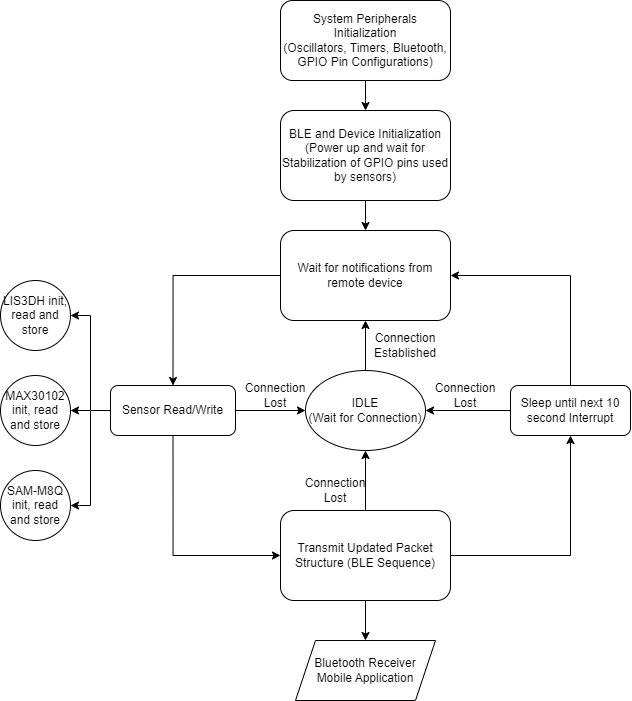

The diagram above was exported from draw.io. Its source (the exported page's mxGraphModel, read from the mxfile embedded in the PNG):
<mxGraphModel dx="1600" dy="760" grid="1" gridSize="10" guides="1" tooltips="1" connect="1" arrows="1" fold="1" page="1" pageScale="1" pageWidth="850" pageHeight="1100" math="0" shadow="0">
  <root>
    <mxCell id="0" />
    <mxCell id="1" parent="0" />
    <mxCell id="SYIOo9cTroEz9eGeAElJ-11" style="edgeStyle=orthogonalEdgeStyle;rounded=0;orthogonalLoop=1;jettySize=auto;html=1;exitX=0.5;exitY=1;exitDx=0;exitDy=0;entryX=0.5;entryY=0;entryDx=0;entryDy=0;" parent="1" source="SYIOo9cTroEz9eGeAElJ-1" target="SYIOo9cTroEz9eGeAElJ-2" edge="1">
      <mxGeometry relative="1" as="geometry" />
    </mxCell>
    <mxCell id="SYIOo9cTroEz9eGeAElJ-1" value="System Peripherals Initialization&lt;br&gt;(Oscillators, Timers, Bluetooth, GPIO Pin Configurations)" style="rounded=1;whiteSpace=wrap;html=1;" parent="1" vertex="1">
      <mxGeometry x="350" y="60" width="170" height="80" as="geometry" />
    </mxCell>
    <mxCell id="Cb3KQ-F11J7Fpq6X57Fu-3" style="edgeStyle=orthogonalEdgeStyle;rounded=0;orthogonalLoop=1;jettySize=auto;html=1;exitX=0.5;exitY=1;exitDx=0;exitDy=0;entryX=0.5;entryY=0;entryDx=0;entryDy=0;" edge="1" parent="1" source="SYIOo9cTroEz9eGeAElJ-2" target="Cb3KQ-F11J7Fpq6X57Fu-1">
      <mxGeometry relative="1" as="geometry" />
    </mxCell>
    <mxCell id="SYIOo9cTroEz9eGeAElJ-2" value="BLE and Device Initialization&lt;br&gt;(Power up and wait for Stabilization of GPIO pins used by sensors)" style="rounded=1;whiteSpace=wrap;html=1;" parent="1" vertex="1">
      <mxGeometry x="350" y="170" width="170" height="90" as="geometry" />
    </mxCell>
    <mxCell id="SYIOo9cTroEz9eGeAElJ-14" style="edgeStyle=orthogonalEdgeStyle;rounded=0;orthogonalLoop=1;jettySize=auto;html=1;exitX=0.5;exitY=1;exitDx=0;exitDy=0;entryX=0;entryY=0.5;entryDx=0;entryDy=0;" parent="1" source="SYIOo9cTroEz9eGeAElJ-3" target="SYIOo9cTroEz9eGeAElJ-8" edge="1">
      <mxGeometry relative="1" as="geometry" />
    </mxCell>
    <mxCell id="SYIOo9cTroEz9eGeAElJ-21" style="edgeStyle=orthogonalEdgeStyle;rounded=0;orthogonalLoop=1;jettySize=auto;html=1;exitX=0;exitY=0.5;exitDx=0;exitDy=0;entryX=1;entryY=0.5;entryDx=0;entryDy=0;" parent="1" source="SYIOo9cTroEz9eGeAElJ-3" target="SYIOo9cTroEz9eGeAElJ-4" edge="1">
      <mxGeometry relative="1" as="geometry" />
    </mxCell>
    <mxCell id="SYIOo9cTroEz9eGeAElJ-22" style="edgeStyle=orthogonalEdgeStyle;rounded=0;orthogonalLoop=1;jettySize=auto;html=1;exitX=0;exitY=0.5;exitDx=0;exitDy=0;entryX=1;entryY=0.5;entryDx=0;entryDy=0;" parent="1" source="SYIOo9cTroEz9eGeAElJ-3" target="SYIOo9cTroEz9eGeAElJ-5" edge="1">
      <mxGeometry relative="1" as="geometry" />
    </mxCell>
    <mxCell id="SYIOo9cTroEz9eGeAElJ-23" style="edgeStyle=orthogonalEdgeStyle;rounded=0;orthogonalLoop=1;jettySize=auto;html=1;exitX=0;exitY=0.5;exitDx=0;exitDy=0;entryX=1;entryY=0.5;entryDx=0;entryDy=0;" parent="1" source="SYIOo9cTroEz9eGeAElJ-3" target="SYIOo9cTroEz9eGeAElJ-6" edge="1">
      <mxGeometry relative="1" as="geometry" />
    </mxCell>
    <mxCell id="SYIOo9cTroEz9eGeAElJ-27" style="edgeStyle=orthogonalEdgeStyle;rounded=0;orthogonalLoop=1;jettySize=auto;html=1;exitX=1;exitY=0.5;exitDx=0;exitDy=0;entryX=0;entryY=0.5;entryDx=0;entryDy=0;" parent="1" source="SYIOo9cTroEz9eGeAElJ-3" target="SYIOo9cTroEz9eGeAElJ-25" edge="1">
      <mxGeometry relative="1" as="geometry" />
    </mxCell>
    <mxCell id="SYIOo9cTroEz9eGeAElJ-3" value="Sensor Read/Write" style="rounded=1;whiteSpace=wrap;html=1;" parent="1" vertex="1">
      <mxGeometry x="180" y="445" width="125" height="50" as="geometry" />
    </mxCell>
    <mxCell id="SYIOo9cTroEz9eGeAElJ-4" value="LIS3DH init, read and store" style="ellipse;whiteSpace=wrap;html=1;aspect=fixed;" parent="1" vertex="1">
      <mxGeometry x="70" y="340" width="70" height="70" as="geometry" />
    </mxCell>
    <mxCell id="SYIOo9cTroEz9eGeAElJ-5" value="MAX30102 init, read and store" style="ellipse;whiteSpace=wrap;html=1;aspect=fixed;" parent="1" vertex="1">
      <mxGeometry x="70" y="435" width="70" height="70" as="geometry" />
    </mxCell>
    <mxCell id="SYIOo9cTroEz9eGeAElJ-6" value="SAM-M8Q init, read and store" style="ellipse;whiteSpace=wrap;html=1;aspect=fixed;" parent="1" vertex="1">
      <mxGeometry x="70" y="530" width="70" height="70" as="geometry" />
    </mxCell>
    <mxCell id="SYIOo9cTroEz9eGeAElJ-15" style="edgeStyle=orthogonalEdgeStyle;rounded=0;orthogonalLoop=1;jettySize=auto;html=1;exitX=1;exitY=0.5;exitDx=0;exitDy=0;entryX=0.5;entryY=1;entryDx=0;entryDy=0;" parent="1" source="SYIOo9cTroEz9eGeAElJ-8" target="SYIOo9cTroEz9eGeAElJ-10" edge="1">
      <mxGeometry relative="1" as="geometry" />
    </mxCell>
    <mxCell id="SYIOo9cTroEz9eGeAElJ-16" style="edgeStyle=orthogonalEdgeStyle;rounded=0;orthogonalLoop=1;jettySize=auto;html=1;exitX=0.5;exitY=1;exitDx=0;exitDy=0;entryX=0.5;entryY=0;entryDx=0;entryDy=0;" parent="1" source="SYIOo9cTroEz9eGeAElJ-8" target="SYIOo9cTroEz9eGeAElJ-9" edge="1">
      <mxGeometry relative="1" as="geometry" />
    </mxCell>
    <mxCell id="SYIOo9cTroEz9eGeAElJ-28" style="edgeStyle=orthogonalEdgeStyle;rounded=0;orthogonalLoop=1;jettySize=auto;html=1;exitX=0.5;exitY=0;exitDx=0;exitDy=0;entryX=0.5;entryY=1;entryDx=0;entryDy=0;" parent="1" source="SYIOo9cTroEz9eGeAElJ-8" target="SYIOo9cTroEz9eGeAElJ-25" edge="1">
      <mxGeometry relative="1" as="geometry" />
    </mxCell>
    <mxCell id="SYIOo9cTroEz9eGeAElJ-8" value="Transmit Updated Packet Structure (BLE Sequence)" style="rounded=1;whiteSpace=wrap;html=1;" parent="1" vertex="1">
      <mxGeometry x="350" y="570" width="170" height="90" as="geometry" />
    </mxCell>
    <mxCell id="SYIOo9cTroEz9eGeAElJ-9" value="Bluetooth Receiver Mobile Application" style="shape=parallelogram;perimeter=parallelogramPerimeter;whiteSpace=wrap;html=1;fixedSize=1;" parent="1" vertex="1">
      <mxGeometry x="365" y="700" width="140" height="60" as="geometry" />
    </mxCell>
    <mxCell id="SYIOo9cTroEz9eGeAElJ-29" style="edgeStyle=orthogonalEdgeStyle;rounded=0;orthogonalLoop=1;jettySize=auto;html=1;exitX=0;exitY=0.5;exitDx=0;exitDy=0;entryX=1;entryY=0.5;entryDx=0;entryDy=0;" parent="1" source="SYIOo9cTroEz9eGeAElJ-10" target="SYIOo9cTroEz9eGeAElJ-25" edge="1">
      <mxGeometry relative="1" as="geometry" />
    </mxCell>
    <mxCell id="Cb3KQ-F11J7Fpq6X57Fu-4" style="edgeStyle=orthogonalEdgeStyle;rounded=0;orthogonalLoop=1;jettySize=auto;html=1;exitX=0.5;exitY=0;exitDx=0;exitDy=0;entryX=1;entryY=0.5;entryDx=0;entryDy=0;" edge="1" parent="1" source="SYIOo9cTroEz9eGeAElJ-10" target="Cb3KQ-F11J7Fpq6X57Fu-1">
      <mxGeometry relative="1" as="geometry" />
    </mxCell>
    <mxCell id="SYIOo9cTroEz9eGeAElJ-10" value="Sleep until next 10 second Interrupt" style="rounded=1;whiteSpace=wrap;html=1;" parent="1" vertex="1">
      <mxGeometry x="580" y="445" width="120" height="50" as="geometry" />
    </mxCell>
    <mxCell id="Cb3KQ-F11J7Fpq6X57Fu-2" style="edgeStyle=orthogonalEdgeStyle;rounded=0;orthogonalLoop=1;jettySize=auto;html=1;exitX=0.5;exitY=0;exitDx=0;exitDy=0;entryX=0.5;entryY=1;entryDx=0;entryDy=0;" edge="1" parent="1" source="SYIOo9cTroEz9eGeAElJ-25" target="Cb3KQ-F11J7Fpq6X57Fu-1">
      <mxGeometry relative="1" as="geometry" />
    </mxCell>
    <mxCell id="SYIOo9cTroEz9eGeAElJ-25" value="IDLE &lt;br&gt;(Wait for Connection)" style="ellipse;whiteSpace=wrap;html=1;" parent="1" vertex="1">
      <mxGeometry x="375" y="430" width="120" height="80" as="geometry" />
    </mxCell>
    <mxCell id="SYIOo9cTroEz9eGeAElJ-30" value="Connection Lost" style="text;strokeColor=none;align=center;fillColor=none;html=1;verticalAlign=middle;whiteSpace=wrap;rounded=0;" parent="1" vertex="1">
      <mxGeometry x="315" y="440" width="60" height="30" as="geometry" />
    </mxCell>
    <mxCell id="SYIOo9cTroEz9eGeAElJ-33" value="Connection Lost" style="text;strokeColor=none;align=center;fillColor=none;html=1;verticalAlign=middle;whiteSpace=wrap;rounded=0;" parent="1" vertex="1">
      <mxGeometry x="375" y="535" width="60" height="30" as="geometry" />
    </mxCell>
    <mxCell id="SYIOo9cTroEz9eGeAElJ-34" value="Connection Lost" style="text;strokeColor=none;align=center;fillColor=none;html=1;verticalAlign=middle;whiteSpace=wrap;rounded=0;" parent="1" vertex="1">
      <mxGeometry x="505" y="440" width="60" height="30" as="geometry" />
    </mxCell>
    <mxCell id="SYIOo9cTroEz9eGeAElJ-37" value="Connection Established" style="text;strokeColor=none;align=center;fillColor=none;html=1;verticalAlign=middle;whiteSpace=wrap;rounded=0;" parent="1" vertex="1">
      <mxGeometry x="445" y="390" width="60" height="30" as="geometry" />
    </mxCell>
    <mxCell id="Cb3KQ-F11J7Fpq6X57Fu-5" style="edgeStyle=orthogonalEdgeStyle;rounded=0;orthogonalLoop=1;jettySize=auto;html=1;exitX=0;exitY=0.5;exitDx=0;exitDy=0;entryX=0.5;entryY=0;entryDx=0;entryDy=0;" edge="1" parent="1" source="Cb3KQ-F11J7Fpq6X57Fu-1" target="SYIOo9cTroEz9eGeAElJ-3">
      <mxGeometry relative="1" as="geometry" />
    </mxCell>
    <mxCell id="Cb3KQ-F11J7Fpq6X57Fu-1" value="Wait for notifications from remote device" style="rounded=1;whiteSpace=wrap;html=1;" vertex="1" parent="1">
      <mxGeometry x="350" y="290" width="170" height="90" as="geometry" />
    </mxCell>
  </root>
</mxGraphModel>